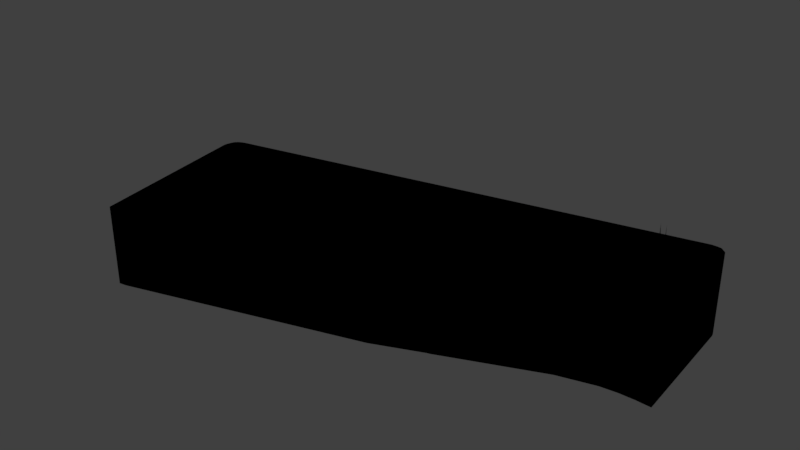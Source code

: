 # Source: sector_05.blend  (saved by Blender 2.79.0; exported with 4.5.12 LTS)
import bpy
from mathutils import Matrix  # noqa: F401  (used for matrix-valued properties, if any)

bpy.ops.wm.read_factory_settings(use_empty=True)
scene = bpy.context.scene
scene.name = 'Scene'

# ---- collections
col_collection_1 = bpy.data.collections.new('Collection 1'); scene.collection.children.link(col_collection_1)

# ---- materials (node trees are filled in below, after node groups)
mat_svgmat_010 = bpy.data.materials.new('SVGMat.010')
mat_svgmat_010.alpha_threshold = 0.0
mat_svgmat_010.use_transparent_shadow = False
mat_svgmat_010.diffuse_color = (0.0, 0.0, 0.0, 1.0)
mat_svgmat_010.roughness = 0.5

# ---- material node trees

# ---- world
world_world = bpy.data.worlds.new('World'); scene.world = world_world
world_world.color = (0.05088, 0.05088, 0.05088)
world_world.use_sun_shadow = False
world_world.sun_shadow_jitter_overblur = 0.0
world_world.cycles.sampling_method = 'MANUAL'

# ---- meshes
me_cucurve_005 = bpy.data.meshes.new('CUCurve.005')
me_cucurve_005.from_pydata([(0.5271, -0.1988, 0.0), (0.526, -0.1992, 0.0), (0.5252, -0.1996, 0.0), (0.5249, -0.1998, 0.0), (0.5246, -0.2, 0.0), (0.5244, -0.2003, 0.0), (0.5241, -0.2005, 0.0), (0.5239, -0.2009, 0.0), (0.5237, -0.2013, 0.0), (0.5234, -0.2022, 0.0), (0.5231, -0.2037, 0.0), (0.5231, -0.2046, 0.0), (0.5318, -0.2568, 0.0), (0.5318, -0.257, 0.0), (0.5319, -0.2571, 0.0), (0.532, -0.2572, 0.0), (0.5321, -0.2573, 0.0), (0.5323, -0.2574, 0.0), (0.5325, -0.2574, 0.0), (0.5328, -0.2574, 0.0), (0.5331, -0.2573, 0.0), (0.5335, -0.2573, 0.0), (0.5339, -0.2572, 0.0), (0.535, -0.257, 0.0), (0.6115, -0.2343, 0.0), (0.6273, -0.2276, 0.0), (0.6281, -0.2274, 0.0), (0.6593, -0.2143, 0.0), (0.6712, -0.2111, 0.0), (0.6765, -0.2105, 0.0), (0.6814, -0.2104, 0.0), (0.6822, -0.2104, 0.0), (0.6827, -0.2105, 0.0), (0.6831, -0.2105, 0.0), (0.6836, -0.2105, 0.0), (0.6842, -0.2105, 0.0), (0.6847, -0.2105, 0.0), (0.6861, -0.2106, 0.0), (0.683, -0.17, 0.0), (0.6828, -0.1692, 0.0), (0.6826, -0.1686, 0.0), (0.6824, -0.1681, 0.0), (0.6821, -0.1678, 0.0), (0.6812, -0.167, 0.0), (0.681, -0.1668, 0.0), (0.6808, -0.1666, 0.0), (0.6805, -0.1665, 0.0), (0.6803, -0.1664, 0.0), (0.68, -0.1664, 0.0), (0.6793, -0.1663, 0.0), (0.6775, -0.1663, 0.0), (0.5271, -0.1988, -0.01), (0.526, -0.1992, -0.01), (0.5252, -0.1996, -0.01), (0.5249, -0.1998, -0.01), (0.5246, -0.2, -0.01), (0.5244, -0.2003, -0.01), (0.5241, -0.2005, -0.01), (0.5239, -0.2009, -0.01), (0.5237, -0.2013, -0.01), (0.5234, -0.2022, -0.01), (0.5231, -0.2037, -0.01), (0.5231, -0.2046, -0.01), (0.5318, -0.2568, -0.01), (0.5318, -0.257, -0.01), (0.5319, -0.2571, -0.01), (0.532, -0.2572, -0.01), (0.5321, -0.2573, -0.01), (0.5323, -0.2574, -0.01), (0.5325, -0.2574, -0.01), (0.5328, -0.2574, -0.01), (0.5331, -0.2573, -0.01), (0.5335, -0.2573, -0.01), (0.5339, -0.2572, -0.01), (0.535, -0.257, -0.01), (0.6115, -0.2343, -0.01), (0.6269, -0.2277, -0.01), (0.6273, -0.2276, -0.01), (0.6281, -0.2274, -0.01), (0.6593, -0.2143, -0.01), (0.6712, -0.2111, -0.01), (0.6765, -0.2105, -0.01), (0.6814, -0.2104, -0.01), (0.6816, -0.2104, -0.01), (0.6822, -0.2104, -0.01), (0.6827, -0.2105, 0.01), (0.6831, -0.2105, -0.01), (0.6836, -0.2105, -0.01), (0.6842, -0.2105, 0.01), (0.6847, -0.2105, -0.01), (0.6861, -0.2106, -0.01), (0.683, -0.17, -0.01), (0.6828, -0.1692, -0.01), (0.6826, -0.1686, -0.01), (0.6824, -0.1681, -0.01), (0.6821, -0.1678, -0.01), (0.6812, -0.167, -0.01), (0.681, -0.1668, -0.01), (0.6808, -0.1666, -0.01), (0.6805, -0.1665, -0.01), (0.6803, -0.1664, -0.01), (0.68, -0.1664, -0.01), (0.6793, -0.1663, -0.01), (0.6775, -0.1663, -0.01)], [], [(35, 37, 32, 33, 34), (36, 37, 35), (22, 23, 24, 25, 26, 27, 28, 29, 30, 31, 32, 37, 38, 39, 40, 41, 42, 43, 44, 45, 46, 47, 48, 49, 50, 0, 1, 2, 3, 4, 5, 6, 7, 8, 9, 10, 11, 12, 13, 14, 15, 16, 17, 18, 19, 20, 21), (10, 9, 60, 61), (99, 98, 97, 96, 95, 94, 93, 92, 91, 90, 82, 81, 80, 79, 78, 77, 76, 75, 74, 73, 72, 71, 70, 69, 68, 67, 66, 65, 64, 63, 62, 61, 60, 59, 58, 57, 56, 55, 54, 53, 52, 51, 103, 102, 101, 100), (37, 36, 89, 90), (83, 82, 90), (2, 1, 52, 53), (85, 84, 90), (86, 85, 90), (87, 86, 90), (88, 87, 90), (89, 88, 90), (19, 18, 69, 70), (4, 3, 54, 55), (44, 43, 96, 97), (28, 27, 79, 80), (31, 30, 29, 81, 82, 83, 84), (76, 77, 25, 24, 75), (1, 0, 51, 52), (18, 17, 68, 69), (36, 35, 88, 89), (5, 4, 55, 56), (41, 40, 93, 94), (47, 46, 99, 100), (13, 12, 63, 64), (27, 26, 78, 79), (33, 32, 85, 86), (0, 50, 103, 51), (37, 90, 91, 38), (84, 83, 90), (16, 15, 66, 67), (34, 33, 86, 87), (24, 23, 74, 75), (11, 10, 61, 62), (7, 6, 57, 58), (11, 62, 63, 12), (15, 14, 65, 66), (35, 34, 87, 88), (26, 25, 77, 78), (29, 28, 80, 81), (42, 41, 94, 95), (8, 7, 58, 59), (48, 47, 100, 101), (14, 13, 64, 65), (32, 31, 84, 85), (23, 22, 21, 20, 19, 70, 71, 72, 73, 74), (17, 16, 67, 68), (49, 48, 101, 102), (40, 39, 92, 93), (6, 5, 56, 57), (46, 45, 98, 99), (9, 8, 59, 60), (49, 102, 103, 50), (43, 42, 95, 96), (3, 2, 53, 54), (45, 44, 97, 98), (39, 38, 91, 92)])
me_cucurve_005.materials.append(mat_svgmat_010)
me_cucurve_005.use_remesh_preserve_volume = False
me_cucurve_005.use_remesh_preserve_attributes = False
me_cucurve_005.use_mirror_vertex_groups = False
me_cucurve_005.update()

# ---- objects
ob_curve = bpy.data.objects.new('Curve', me_cucurve_005)

# ---- transforms, parenting, visibility, modifiers, constraints
ob_curve.location = (0.0, 0.0, 0.0)
ob_curve.scale = (100.0, 100.0, 255.0)
ob_curve.lineart.crease_threshold = 0.0

# ---- collection membership
col_collection_1.objects.link(ob_curve)

# ---- scene / render settings (as saved in the file)
scene.frame_start = 1; scene.frame_end = 250; scene.frame_set(1)
scene.render.engine = 'BLENDER_EEVEE_NEXT'
scene.render.resolution_percentage = 50
scene.render.dither_intensity = 0.0
scene.cycles.use_denoising = False
scene.cycles.samples = 128
scene.cycles.sampling_pattern = 'TABULATED_SOBOL'
scene.cycles.use_adaptive_sampling = False
scene.cycles.use_light_tree = False
scene.cycles.blur_glossy = 0.0
scene.cycles.sample_clamp_indirect = 0.0
scene.view_settings.view_transform = 'Standard'
bpy.context.view_layer.update()

# ---- added for rendering (the .blend has no active camera and no usable light): camera, sun
cam_auto = bpy.data.cameras.new('AutoCamera')
cam_auto.lens = 50.0
cam_auto.sensor_width = 36.0
cam_auto.clip_end = 1000.0
ob_auto_camera = bpy.data.objects.new('AutoCamera', cam_auto)
scene.collection.objects.link(ob_auto_camera)
ob_auto_camera.location = (78.368, -42.6752, 14.3286)
ob_auto_camera.rotation_euler = (1.09748, -7.21219e-08, 0.694738)
scene.camera = ob_auto_camera
light_auto_sun = bpy.data.lights.new('AutoSun', 'SUN')
light_auto_sun.energy = 3.0
light_auto_sun.angle = 0.0523599
ob_auto_sun = bpy.data.objects.new('AutoSun', light_auto_sun)
scene.collection.objects.link(ob_auto_sun)
ob_auto_sun.rotation_euler = (0.872665, 0.174533, 0.523599)
bpy.context.view_layer.update()

